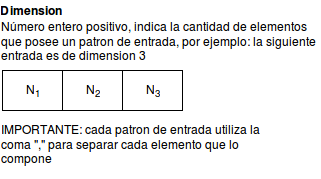

The diagram above was exported from draw.io. Its source (the exported page's mxGraphModel, read from the mxfile embedded in the PNG):
<mxGraphModel dx="811" dy="466" grid="1" gridSize="10" guides="1" tooltips="1" connect="1" arrows="1" fold="1" page="1" pageScale="1" pageWidth="826" pageHeight="1169" background="#ffffff" math="0" shadow="0">
  <root>
    <mxCell id="0" />
    <mxCell id="1" parent="0" />
    <mxCell id="624a96ac5754e827-24" value="N&lt;sub&gt;1&lt;/sub&gt;" style="whiteSpace=wrap;html=1;strokeColor=#000000;" vertex="1" parent="1">
      <mxGeometry x="162" y="190" width="60" height="40" as="geometry" />
    </mxCell>
    <mxCell id="624a96ac5754e827-25" value="N&lt;sub&gt;2&lt;/sub&gt;" style="whiteSpace=wrap;html=1;strokeColor=#000000;" vertex="1" parent="1">
      <mxGeometry x="222" y="190" width="60" height="40" as="geometry" />
    </mxCell>
    <mxCell id="624a96ac5754e827-26" value="N&lt;sub&gt;3&lt;/sub&gt;" style="whiteSpace=wrap;html=1;strokeColor=#000000;" vertex="1" parent="1">
      <mxGeometry x="282" y="190" width="60" height="40" as="geometry" />
    </mxCell>
    <mxCell id="624a96ac5754e827-27" value="&lt;b&gt;Dimension&lt;/b&gt;" style="text;html=1;strokeColor=none;fillColor=none;align=center;verticalAlign=middle;whiteSpace=wrap;" vertex="1" parent="1">
      <mxGeometry x="170" y="120" width="40" height="20" as="geometry" />
    </mxCell>
    <mxCell id="624a96ac5754e827-28" value="&lt;div align=&quot;left&quot;&gt;Número entero positivo, indica la cantidad de elementos que posee un patron de entrada, por ejemplo: la siguiente entrada es de dimension 3&lt;br&gt;&lt;/div&gt;" style="text;html=1;strokeColor=none;fillColor=none;align=center;verticalAlign=middle;whiteSpace=wrap;" vertex="1" parent="1">
      <mxGeometry x="160" y="140" width="320" height="40" as="geometry" />
    </mxCell>
    <mxCell id="624a96ac5754e827-29" value="&lt;div align=&quot;left&quot;&gt;IMPORTANTE: cada patron de entrada utiliza la coma &quot;,&quot; para separar cada elemento que lo compone&lt;br&gt;&lt;/div&gt;" style="text;html=1;strokeColor=none;fillColor=none;align=center;verticalAlign=middle;whiteSpace=wrap;" vertex="1" parent="1">
      <mxGeometry x="160" y="228" width="270" height="70" as="geometry" />
    </mxCell>
  </root>
</mxGraphModel>